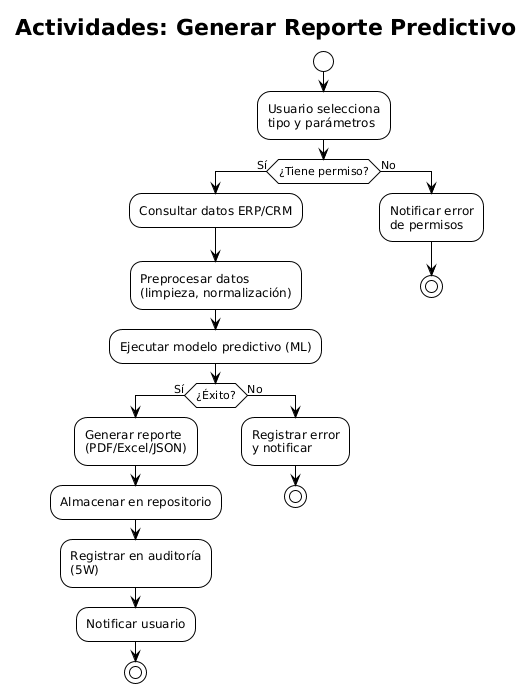

The diagram above was rendered by PlantUML. Its source (embedded in the PNG):
@startuml
!theme plain
title Actividades: Generar Reporte Predictivo

start
:Usuario selecciona\ntipo y parámetros;

if (¿Tiene permiso?) then (Sí)
  :Consultar datos ERP/CRM;
  :Preprocesar datos\n(limpieza, normalización);
  :Ejecutar modelo predictivo (ML);
  
  if (¿Éxito?) then (Sí)
    :Generar reporte\n(PDF/Excel/JSON);
    :Almacenar en repositorio;
    :Registrar en auditoría\n(5W);
    :Notificar usuario;
    stop
  else (No)
    :Registrar error\ny notificar;
    stop
  endif
else (No)
  :Notificar error\nde permisos;
  stop
endif
@enduml